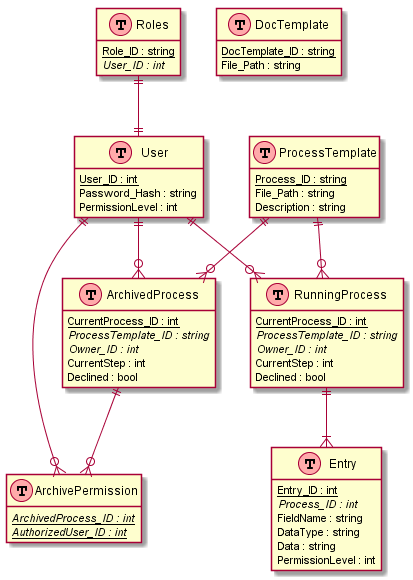

The diagram above was rendered by PlantUML. Its source (embedded in the PNG):
@startuml
hide methods
hide stereotypes

User ||--o{ RunningProcess
ProcessTemplate ||--o{ RunningProcess
User ||--o{ ArchivedProcess
ProcessTemplate ||--o{ ArchivedProcess
User ||--o{ ArchivePermission
ArchivedProcess ||--o{ ArchivePermission
RunningProcess ||--|{ Entry
Roles ||--|| User


class User << (T,#FFAAAA) >> {
    <u>User_ID : int</u>
    Password_Hash : string
    PermissionLevel : int
}

class DocTemplate << (T,#FFAAAA) >>{
    <u>DocTemplate_ID : string</u>
    File_Path : string
}

class ProcessTemplate << (T,#FFAAAA) >> {
    <u>Process_ID : string</u>
    File_Path : string
    Description : string
}

class RunningProcess << (T,#FFAAAA) >>{
    <u>CurrentProcess_ID : int</u>
    <i>ProcessTemplate_ID : string</i>
    <i>Owner_ID : int</i>
    CurrentStep : int
    Declined : bool
}

class Roles << (T,#FFAAAA) >>{
    <u>Role_ID : string</u>
    <i>User_ID : int</i>
}

class ArchivedProcess << (T,#FFAAAA) >>{
    <u>CurrentProcess_ID : int</u>
    <i>ProcessTemplate_ID : string</i>
    <i>Owner_ID : int</i>
    CurrentStep : int
    Declined : bool
}

class ArchivePermission << (T,#FFAAAA) >>{
    <u><i>ArchivedProcess_ID : int</i></u>
    <u><i>AuthorizedUser_ID : int</i></u>
}

class Entry << (T,#FFAAAA) >>{
    <u>Entry_ID : int</u>
    <i>Process_ID : int</i>
    FieldName : string
    DataType : string
    Data : string   
    PermissionLevel : int
}
@enduml